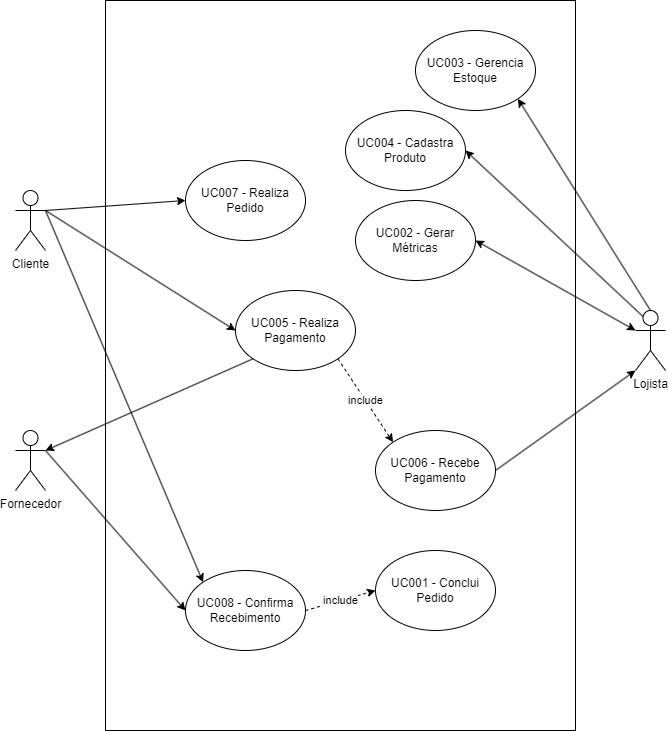

The diagram above was exported from draw.io. Its source (the exported page's mxGraphModel, read from the mxfile embedded in the PNG):
<mxGraphModel dx="1434" dy="772" grid="1" gridSize="10" guides="1" tooltips="1" connect="1" arrows="1" fold="1" page="1" pageScale="1" pageWidth="827" pageHeight="1169" math="0" shadow="0">
  <root>
    <mxCell id="0" />
    <mxCell id="1" parent="0" />
    <mxCell id="oeofnub0xsw6a3kEkUcP-5" value="" style="rounded=0;whiteSpace=wrap;html=1;" parent="1" vertex="1">
      <mxGeometry x="190" y="20" width="470" height="730" as="geometry" />
    </mxCell>
    <mxCell id="Xkf5ybhQKi15JzKe7D5K-18" style="rounded=0;orthogonalLoop=1;jettySize=auto;html=1;exitX=1;exitY=0.3333333333333333;exitDx=0;exitDy=0;exitPerimeter=0;entryX=0;entryY=0.5;entryDx=0;entryDy=0;" edge="1" parent="1" source="oeofnub0xsw6a3kEkUcP-1" target="Xkf5ybhQKi15JzKe7D5K-7">
      <mxGeometry relative="1" as="geometry" />
    </mxCell>
    <mxCell id="oeofnub0xsw6a3kEkUcP-1" value="Fornecedor" style="shape=umlActor;verticalLabelPosition=bottom;verticalAlign=top;html=1;outlineConnect=0;" parent="1" vertex="1">
      <mxGeometry x="100" y="450" width="30" height="60" as="geometry" />
    </mxCell>
    <mxCell id="Xkf5ybhQKi15JzKe7D5K-8" style="rounded=0;orthogonalLoop=1;jettySize=auto;html=1;exitX=0.5;exitY=0;exitDx=0;exitDy=0;exitPerimeter=0;entryX=1;entryY=1;entryDx=0;entryDy=0;" edge="1" parent="1" source="oeofnub0xsw6a3kEkUcP-2" target="Xkf5ybhQKi15JzKe7D5K-2">
      <mxGeometry relative="1" as="geometry" />
    </mxCell>
    <mxCell id="Xkf5ybhQKi15JzKe7D5K-9" style="rounded=0;orthogonalLoop=1;jettySize=auto;html=1;exitX=0.25;exitY=0.1;exitDx=0;exitDy=0;exitPerimeter=0;entryX=1;entryY=0.5;entryDx=0;entryDy=0;" edge="1" parent="1" source="oeofnub0xsw6a3kEkUcP-2" target="Xkf5ybhQKi15JzKe7D5K-3">
      <mxGeometry relative="1" as="geometry" />
    </mxCell>
    <mxCell id="Xkf5ybhQKi15JzKe7D5K-10" style="rounded=0;orthogonalLoop=1;jettySize=auto;html=1;exitX=0;exitY=0.3333333333333333;exitDx=0;exitDy=0;exitPerimeter=0;entryX=1;entryY=0.5;entryDx=0;entryDy=0;startArrow=classic;startFill=1;" edge="1" parent="1" source="oeofnub0xsw6a3kEkUcP-2" target="Xkf5ybhQKi15JzKe7D5K-1">
      <mxGeometry relative="1" as="geometry" />
    </mxCell>
    <mxCell id="oeofnub0xsw6a3kEkUcP-2" value="Lojista" style="shape=umlActor;verticalLabelPosition=bottom;verticalAlign=top;html=1;outlineConnect=0;" parent="1" vertex="1">
      <mxGeometry x="720" y="330" width="30" height="60" as="geometry" />
    </mxCell>
    <mxCell id="Xkf5ybhQKi15JzKe7D5K-11" style="rounded=0;orthogonalLoop=1;jettySize=auto;html=1;exitX=1;exitY=0.3333333333333333;exitDx=0;exitDy=0;exitPerimeter=0;entryX=0;entryY=0.5;entryDx=0;entryDy=0;" edge="1" parent="1" source="oeofnub0xsw6a3kEkUcP-3" target="Xkf5ybhQKi15JzKe7D5K-4">
      <mxGeometry relative="1" as="geometry" />
    </mxCell>
    <mxCell id="Xkf5ybhQKi15JzKe7D5K-12" style="rounded=0;orthogonalLoop=1;jettySize=auto;html=1;exitX=1;exitY=0.3333333333333333;exitDx=0;exitDy=0;exitPerimeter=0;entryX=0;entryY=0;entryDx=0;entryDy=0;" edge="1" parent="1" source="oeofnub0xsw6a3kEkUcP-3" target="Xkf5ybhQKi15JzKe7D5K-7">
      <mxGeometry relative="1" as="geometry" />
    </mxCell>
    <mxCell id="Xkf5ybhQKi15JzKe7D5K-13" style="rounded=0;orthogonalLoop=1;jettySize=auto;html=1;exitX=1;exitY=0.3333333333333333;exitDx=0;exitDy=0;exitPerimeter=0;entryX=0;entryY=0.5;entryDx=0;entryDy=0;" edge="1" parent="1" source="oeofnub0xsw6a3kEkUcP-3" target="Xkf5ybhQKi15JzKe7D5K-6">
      <mxGeometry relative="1" as="geometry" />
    </mxCell>
    <mxCell id="oeofnub0xsw6a3kEkUcP-3" value="Cliente" style="shape=umlActor;verticalLabelPosition=bottom;verticalAlign=top;html=1;outlineConnect=0;" parent="1" vertex="1">
      <mxGeometry x="100" y="210" width="30" height="60" as="geometry" />
    </mxCell>
    <mxCell id="oeofnub0xsw6a3kEkUcP-9" value="UC001 - Conclui Pedido" style="ellipse;whiteSpace=wrap;html=1;" parent="1" vertex="1">
      <mxGeometry x="460" y="570" width="120" height="80" as="geometry" />
    </mxCell>
    <mxCell id="Xkf5ybhQKi15JzKe7D5K-1" value="UC002 - Gerar Métricas" style="ellipse;whiteSpace=wrap;html=1;" vertex="1" parent="1">
      <mxGeometry x="440" y="220" width="120" height="80" as="geometry" />
    </mxCell>
    <mxCell id="Xkf5ybhQKi15JzKe7D5K-2" value="UC003 - Gerencia Estoque" style="ellipse;whiteSpace=wrap;html=1;" vertex="1" parent="1">
      <mxGeometry x="500" y="50" width="120" height="80" as="geometry" />
    </mxCell>
    <mxCell id="Xkf5ybhQKi15JzKe7D5K-3" value="UC004 - Cadastra Produto" style="ellipse;whiteSpace=wrap;html=1;" vertex="1" parent="1">
      <mxGeometry x="430" y="130" width="120" height="80" as="geometry" />
    </mxCell>
    <mxCell id="Xkf5ybhQKi15JzKe7D5K-16" value="include" style="rounded=0;orthogonalLoop=1;jettySize=auto;html=1;exitX=1;exitY=1;exitDx=0;exitDy=0;entryX=0;entryY=0;entryDx=0;entryDy=0;dashed=1;" edge="1" parent="1" source="Xkf5ybhQKi15JzKe7D5K-4" target="Xkf5ybhQKi15JzKe7D5K-5">
      <mxGeometry relative="1" as="geometry" />
    </mxCell>
    <mxCell id="Xkf5ybhQKi15JzKe7D5K-4" value="UC005 - Realiza Pagamento" style="ellipse;whiteSpace=wrap;html=1;" vertex="1" parent="1">
      <mxGeometry x="320" y="310" width="120" height="80" as="geometry" />
    </mxCell>
    <mxCell id="Xkf5ybhQKi15JzKe7D5K-5" value="UC006 - Recebe Pagamento" style="ellipse;whiteSpace=wrap;html=1;" vertex="1" parent="1">
      <mxGeometry x="460" y="450" width="120" height="80" as="geometry" />
    </mxCell>
    <mxCell id="Xkf5ybhQKi15JzKe7D5K-6" value="UC007 - Realiza Pedido" style="ellipse;whiteSpace=wrap;html=1;" vertex="1" parent="1">
      <mxGeometry x="270" y="180" width="120" height="80" as="geometry" />
    </mxCell>
    <mxCell id="Xkf5ybhQKi15JzKe7D5K-15" value="include" style="rounded=0;orthogonalLoop=1;jettySize=auto;html=1;exitX=1;exitY=0.5;exitDx=0;exitDy=0;entryX=0;entryY=0.5;entryDx=0;entryDy=0;dashed=1;" edge="1" parent="1" source="Xkf5ybhQKi15JzKe7D5K-7" target="oeofnub0xsw6a3kEkUcP-9">
      <mxGeometry relative="1" as="geometry" />
    </mxCell>
    <mxCell id="Xkf5ybhQKi15JzKe7D5K-7" value="UC008 - Confirma Recebimento" style="ellipse;whiteSpace=wrap;html=1;" vertex="1" parent="1">
      <mxGeometry x="270" y="590" width="120" height="80" as="geometry" />
    </mxCell>
    <mxCell id="Xkf5ybhQKi15JzKe7D5K-14" style="rounded=0;orthogonalLoop=1;jettySize=auto;html=1;exitX=1;exitY=0.5;exitDx=0;exitDy=0;entryX=0;entryY=1;entryDx=0;entryDy=0;entryPerimeter=0;" edge="1" parent="1" source="Xkf5ybhQKi15JzKe7D5K-5" target="oeofnub0xsw6a3kEkUcP-2">
      <mxGeometry relative="1" as="geometry" />
    </mxCell>
    <mxCell id="Xkf5ybhQKi15JzKe7D5K-17" style="rounded=0;orthogonalLoop=1;jettySize=auto;html=1;exitX=0;exitY=1;exitDx=0;exitDy=0;entryX=1;entryY=0.3333333333333333;entryDx=0;entryDy=0;entryPerimeter=0;" edge="1" parent="1" source="Xkf5ybhQKi15JzKe7D5K-4" target="oeofnub0xsw6a3kEkUcP-1">
      <mxGeometry relative="1" as="geometry" />
    </mxCell>
  </root>
</mxGraphModel>